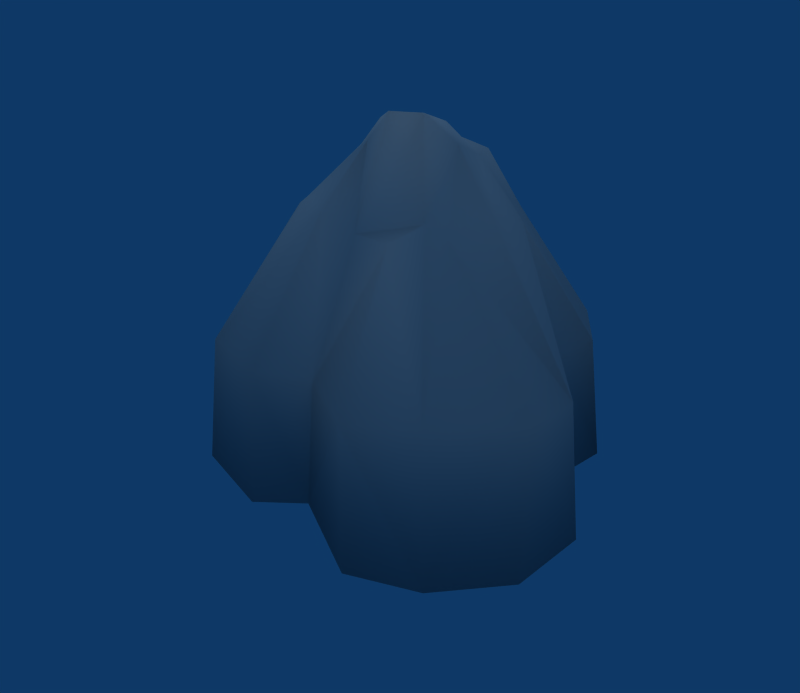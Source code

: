 # Source: Rock_DR_.blend  (saved by Blender 2.49.2; exported with 4.5.12 LTS)
import bpy
from mathutils import Matrix  # noqa: F401  (used for matrix-valued properties, if any)

bpy.ops.wm.read_factory_settings(use_empty=True)
scene = bpy.context.scene
scene.name = 'Scene'

# ---- collections
col_collection_1 = bpy.data.collections.new('Collection 1'); scene.collection.children.link(col_collection_1)

# ---- materials (node trees are filled in below, after node groups)
mat_model_om_om0056_o = bpy.data.materials.new('model\\om\\om0056\\o')
mat_model_om_om0056_o.alpha_threshold = 0.0
mat_model_om_om0056_o.diffuse_color = (0.64, 0.64, 0.64, 1.0)
mat_model_om_om0056_o.specular_color = (0.5, 0.5, 0.5)
mat_model_om_om0056_o.roughness = 0.5

# ---- material node trees

# ---- world
world_world = bpy.data.worlds.new('World'); scene.world = world_world
world_world.color = (0.05656, 0.2208, 0.4)
world_world.use_sun_shadow = False
world_world.sun_shadow_jitter_overblur = 0.0
world_world.cycles.sampling_method = 'MANUAL'
world_world.cycles.sample_map_resolution = 256

# ---- cameras
cam_camera = bpy.data.cameras.new('Camera')
cam_camera.passepartout_alpha = 0.2
cam_camera.clip_end = 100.0
cam_camera.lens = 35.0
cam_camera.ortho_scale = 7.314
cam_camera.show_passepartout = False
cam_camera.show_safe_areas = True
cam_camera.dof.focus_distance = 0.0
cam_camera.dof.aperture_fstop = 128.0

# ---- lights
light_lamp = bpy.data.lights.new('Lamp', 'SUN')
light_lamp.transmission_factor = 0.0
light_lamp.angle = 1.571
light_lamp.energy = 1.0
light_lamp.shadow_buffer_clip_start = 0.5
light_lamp.shadow_soft_size = 1.0
light_lamp.shadow_cascade_max_distance = 1000.0
light_lamp.cycles.use_multiple_importance_sampling = False

# ---- meshes
me_rdmobj01_model_om = bpy.data.meshes.new('rdmobj01_model\\om')
me_rdmobj01_model_om.from_pydata([(-1.409, 0.004001, 0.291), (-1.362, 0.598, 1.291), (-1.526, 0.593, 0.391), (-0.7, -0.009998, 2.291), (-0.7, 0.262, 2.091), (-1.2, 3.5e-05, 1.291), (-0.349, 0.946, 0.391), (-0.322, 0.878, 1.291), (-5e-06, 1.299, 0.291), (0.000983, 1.2, 1.291), (0.567, 1.2, 1.291), (-1.038, 1.002, 1.291), (-0.217, 0.502, 2.191), (-0.597, 0.498, 2.091), (-1.055, 1.182, 0.391), (0.335, 0.6, 2.191), (0.89, 0.797, 1.291), (0.946, 0.946, 0.291), (-0.29, 0.652, 0.09095), (-0.5938, 3.5e-05, -0.009011), (-0.35, -0.15, 0.09095), (-0.2, 3.5e-05, 0.09095), (0.122, -0.231, 0.09095), (-0.1746, 0.1502, 0.09095), (0.475, 0.475, 0.191), (0.003992, 0.828, 0.09095), (0.358, 0.711, 0.09095), (0.593, 1.299, 0.391), (-0.418, 0.4631, -0.009011), (-0.4, 0.1, -0.009011), (-1.1, 0.5, -0.009011), (0.4, 0.4, 2.291), (-0.01002, 0.6, 2.291), (-0.5, -0.09998, 2.591), (0.2, 0.4, 2.591), (-0.1, 0.2, 2.691), (-0.201, 0.387, 2.591), (-0.511, 0.146, 2.591), (0.003992, -0.702, 0.291), (-5e-06, -1.1, 0.391), (-0.4, -0.9, 0.09095), (-0.4, -1.3, 0.291), (-1.1, -1.2, 0.291), (-0.8, -0.8, 0.09095), (-1.1, -0.4, 0.09095), (-1.409, -0.585, 0.391), (-0.285, -0.63, 2.291), (-5e-06, -1.0, 1.291), (-1.2, -0.576, 1.291), (-1.0, -1.1, 1.291), (-0.8, -0.423, 2.191), (-0.6, -0.5, 2.291), (-0.403, -1.2, 1.291), (0.2, -0.2, 2.891), (0.4, -0.4, 2.291), (0.3, 3.6e-05, 2.691), (-5e-06, -0.3, 2.891), (-5e-06, -0.6, 2.191), (0.5, -1.2, 1.291), (0.593, -1.3, 0.291), (0.5, -0.3, 2.191), (0.3, -0.6, 2.191), (0.89, -0.899, 1.291), (1.064, -1.056, 0.291), (1.417, 0.004001, 0.291), (1.3, -0.01099, 1.291), (1.3, -0.415, 1.291), (1.417, -0.585, 0.291), (1.0, 0.45, 0.391), (0.89, 0.393, 1.291), (0.3, 0.2, 2.591), (0.6, 3.6e-05, 2.291), (0.6, 0.3, 2.191), (0.09996, 0.1, 2.791), (0.09996, 0.2, 2.691), (-0.166, 0.07701, 2.791), (-0.2, -0.3, 2.691), (-0.3, -0.09998, 2.791), (0.35, -0.8, 0.09095), (0.593, -0.585, 0.09095), (0.8, 3.5e-05, 0.09095), (0.7, 0.3, 0.241), (0.7, -0.3, -0.009011), (-0.02803, 0.49, 2.591), (-0.702, 0.828, -0.009011), (-1.0, 0.1, -0.009011)], [], [(0, 1, 2), (3, 4, 5), (1, 5, 4), (1, 0, 5), (6, 7, 8), (8, 9, 10), (11, 12, 7), (13, 11, 4), (11, 1, 4), (14, 1, 11), (1, 14, 2), (6, 14, 7), (11, 7, 14), (15, 16, 10), (17, 10, 16), (6, 8, 18), (6, 18, 14), (0, 19, 20), (21, 20, 19), (20, 21, 22), (23, 22, 21), (18, 24, 23), (8, 25, 18), (25, 8, 26), (27, 26, 8), (17, 26, 27), (26, 24, 25), (23, 28, 18), (21, 29, 23), (19, 29, 21), (29, 30, 28), (12, 31, 32), (3, 31, 12), (3, 12, 4), (3, 20, 22), (24, 31, 22), (3, 22, 31), (31, 15, 32), (33, 31, 34), (3, 31, 33), (31, 3, 4), (34, 35, 33), (12, 13, 36), (15, 12, 32), (33, 37, 3), (15, 31, 12), (4, 12, 31), (12, 4, 13), (38, 39, 40), (39, 41, 40), (42, 40, 41), (43, 40, 42), (40, 43, 22), (44, 20, 43), (44, 0, 20), (0, 44, 45), (45, 44, 42), (0, 5, 20), (3, 20, 5), (3, 33, 22), (46, 22, 33), (22, 46, 38), (47, 38, 46), (38, 47, 39), (42, 48, 45), (48, 42, 49), (49, 50, 48), (48, 50, 5), (3, 51, 33), (33, 51, 46), (46, 51, 49), (50, 49, 51), (46, 49, 52), (42, 52, 49), (41, 52, 42), (47, 52, 39), (52, 47, 46), (53, 54, 55), (56, 57, 53), (39, 58, 47), (58, 39, 59), (54, 60, 55), (61, 62, 54), (59, 63, 58), (64, 65, 66), (60, 66, 65), (63, 66, 62), (67, 66, 63), (64, 68, 69), (68, 17, 69), (70, 71, 72), (65, 72, 71), (69, 72, 65), (16, 72, 69), (31, 72, 16), (34, 70, 31), (73, 70, 74), (34, 74, 70), (35, 75, 74), (73, 74, 75), (46, 76, 33), (77, 33, 76), (33, 77, 75), (56, 75, 77), (55, 73, 53), (35, 24, 33), (22, 33, 24), (35, 34, 24), (31, 24, 34), (31, 16, 24), (17, 24, 16), (33, 38, 46), (38, 33, 22), (59, 39, 78), (38, 78, 39), (79, 78, 22), (78, 63, 59), (80, 22, 81), (24, 81, 22), (80, 64, 82), (67, 82, 64), (76, 57, 56), (47, 57, 46), (76, 46, 57), (46, 76, 51), (51, 76, 33), (5, 50, 3), (51, 3, 50), (5, 0, 48), (48, 0, 45), (39, 52, 41), (65, 64, 69), (69, 17, 16), (27, 10, 17), (10, 27, 8), (15, 10, 9), (16, 15, 31), (34, 31, 15), (72, 31, 70), (71, 70, 55), (73, 55, 70), (9, 7, 12), (8, 7, 9), (34, 35, 74), (9, 12, 32), (36, 32, 12), (83, 32, 36), (34, 32, 83), (15, 32, 34), (32, 15, 9), (11, 13, 12), (37, 13, 4), (4, 3, 37), (37, 36, 13), (75, 53, 73), (53, 75, 56), (84, 14, 18), (24, 26, 17), (18, 25, 24), (80, 81, 64), (64, 81, 68), (68, 81, 17), (24, 17, 81), (63, 82, 67), (79, 82, 63), (22, 82, 79), (82, 22, 80), (22, 78, 38), (63, 78, 79), (18, 28, 84), (30, 84, 28), (84, 30, 14), (14, 30, 2), (30, 0, 2), (85, 0, 30), (19, 0, 85), (22, 23, 24), (85, 30, 29), (23, 29, 28), (29, 19, 85), (38, 40, 22), (22, 43, 20), (43, 42, 44), (76, 56, 77), (54, 53, 57), (60, 54, 62), (55, 60, 71), (65, 71, 60), (54, 57, 61), (47, 61, 57), (58, 61, 47), (61, 58, 62), (62, 58, 63), (64, 66, 67), (66, 60, 62), (75, 35, 33), (34, 83, 35), (36, 35, 83), (37, 35, 36), (35, 37, 33)])
me_rdmobj01_model_om.polygons.foreach_set('use_smooth', [True] * 200)
_uv = me_rdmobj01_model_om.uv_layers.new(name='UVTex')
_uv.uv.foreach_set('vector', [0.6895, 0.9863, 0.6074, 0.8213, 0.6113, 0.9697, 0.582, 0.6426, 0.543, 0.6724, 0.6875, 0.8213, 0.6074, 0.8213, 0.6875, 0.8213, 0.543, 0.6724, 0.6074, 0.8213, 0.6895, 0.9863, 0.6875, 0.8213, 0.4282, 0.9697, 0.4229, 0.8213, 0.3352, 0.9863, 0.3352, 0.9863, 0.3357, 0.8213, 0.2314, 0.8213, 0.5186, 0.8213, 0.4021, 0.667, 0.4229, 0.8213, 0.4814, 0.6909, 0.5186, 0.8213, 0.543, 0.6724, 0.5186, 0.8213, 0.6074, 0.8213, 0.543, 0.6724, 0.522, 0.9697, 0.6074, 0.8213, 0.5186, 0.8213, 0.6074, 0.8213, 0.522, 0.9697, 0.6113, 0.9697, 0.4282, 0.9697, 0.522, 0.9697, 0.4229, 0.8213, 0.5186, 0.8213, 0.4229, 0.8213, 0.522, 0.9697, 0.2693, 0.667, 0.1589, 0.8213, 0.2314, 0.8213, 0.1487, 0.9863, 0.2314, 0.8213, 0.1589, 0.8213, 0.6729, 0.4048, 0.6011, 0.4155, 0.7017, 0.437, 0.6729, 0.4048, 0.7017, 0.437, 0.7061, 0.3013, 0.874, 0.3618, 0.8037, 0.4578, 0.8003, 0.4998, 0.77, 0.5044, 0.8003, 0.4998, 0.8037, 0.4578, 0.8003, 0.4998, 0.77, 0.5044, 0.769, 0.562, 0.7505, 0.4941, 0.769, 0.562, 0.77, 0.5044, 0.7017, 0.437, 0.6567, 0.5425, 0.7505, 0.4941, 0.6011, 0.4155, 0.6558, 0.4563, 0.7017, 0.437, 0.6558, 0.4563, 0.6011, 0.4155, 0.6392, 0.5078, 0.5508, 0.4851, 0.6392, 0.5078, 0.6011, 0.4155, 0.5615, 0.5571, 0.6392, 0.5078, 0.5508, 0.4851, 0.6392, 0.5078, 0.6567, 0.5425, 0.6558, 0.4563, 0.7505, 0.4941, 0.7344, 0.4382, 0.7017, 0.437, 0.77, 0.5044, 0.7754, 0.4719, 0.7505, 0.4941, 0.8037, 0.4578, 0.7754, 0.4719, 0.77, 0.5044, 0.7754, 0.4719, 0.7891, 0.3547, 0.7344, 0.4382, 0.09216, 0.1449, 0.01981, 0.02418, 0.09058, 0.09247, 0.0193, 0.2844, 0.01981, 0.02418, 0.09216, 0.1449, 0.0193, 0.2844, 0.09216, 0.1449, 0.08575, 0.2659, 0.2642, 0.5767, 0.3259, 0.9824, 0.4172, 0.9844, 0.5439, 0.9614, 0.5229, 0.5767, 0.4172, 0.9844, 0.2642, 0.5767, 0.4172, 0.9844, 0.5229, 0.5767, 0.01981, 0.02418, 0.07074, 0.02303, 0.09058, 0.09247, 0.6895, 0.1586, 0.5947, 0.004894, 0.6465, 0.02089, 0.6416, 0.1951, 0.5947, 0.004894, 0.6895, 0.1586, 0.5947, 0.004894, 0.6416, 0.1951, 0.5952, 0.1851, 0.6465, 0.02089, 0.6802, 0.07446, 0.6895, 0.1586, 0.4021, 0.667, 0.4814, 0.6909, 0.4019, 0.5703, 0.2693, 0.667, 0.4021, 0.667, 0.3379, 0.6426, 0.5356, 0.5703, 0.4807, 0.5703, 0.582, 0.6426, 0.5835, 0.03836, 0.5161, 0.03067, 0.5688, 0.1138, 0.5146, 0.1843, 0.5688, 0.1138, 0.5161, 0.03067, 0.5688, 0.1138, 0.5146, 0.1843, 0.583, 0.1669, 0.8345, 0.5894, 0.8813, 0.6235, 0.8921, 0.5586, 0.8813, 0.6235, 0.939, 0.5938, 0.8921, 0.5586, 0.9878, 0.5029, 0.8921, 0.5586, 0.939, 0.5938, 0.915, 0.5029, 0.8921, 0.5586, 0.9878, 0.5029, 0.8921, 0.5586, 0.915, 0.5029, 0.769, 0.562, 0.894, 0.4331, 0.8003, 0.4998, 0.915, 0.5029, 0.894, 0.4331, 0.874, 0.3618, 0.8003, 0.4998, 0.874, 0.3618, 0.894, 0.4331, 0.9429, 0.4133, 0.9429, 0.4133, 0.894, 0.4331, 0.9878, 0.5029, 0.667, 0.09662, 0.5771, 0.2722, 0.4231, 0.02946, 0.4263, 0.4397, 0.4231, 0.02946, 0.5771, 0.2722, 0.4263, 0.4397, 0.3511, 0.4875, 0.3074, 0.01553, 0.202, 0.4209, 0.3074, 0.01553, 0.3511, 0.4875, 0.3074, 0.01553, 0.202, 0.4209, 0.2175, 0.04959, 0.1062, 0.2275, 0.2175, 0.04959, 0.202, 0.4209, 0.2175, 0.04959, 0.1062, 0.2275, 0.1249, 0.06317, 0.1631, 0.004517, 0.09656, 0.1699, 0.09094, 0.02106, 0.09656, 0.1699, 0.1631, 0.004517, 0.1649, 0.1699, 0.1649, 0.1699, 0.1327, 0.3201, 0.09656, 0.1699, 0.09656, 0.1699, 0.1327, 0.3201, 0.01718, 0.1699, 0.08087, 0.3442, 0.2019, 0.3442, 0.145, 0.417, 0.145, 0.417, 0.2019, 0.3442, 0.2795, 0.3442, 0.2795, 0.3442, 0.2019, 0.3442, 0.1649, 0.1699, 0.1327, 0.3201, 0.1649, 0.1699, 0.2019, 0.3442, 0.2795, 0.3442, 0.1649, 0.1699, 0.2729, 0.1699, 0.1631, 0.004517, 0.2729, 0.1699, 0.1649, 0.1699, 0.2734, 0.004517, 0.2729, 0.1699, 0.1631, 0.004517, 0.3457, 0.1699, 0.2729, 0.1699, 0.3457, 0.02106, 0.2729, 0.1699, 0.3457, 0.1699, 0.2795, 0.3442, 0.3818, 0.4895, 0.4819, 0.3442, 0.5415, 0.4412, 0.3457, 0.4895, 0.3457, 0.3201, 0.3818, 0.4895, 0.3457, 0.02106, 0.4363, 0.1699, 0.3457, 0.1699, 0.4363, 0.1699, 0.3457, 0.02106, 0.4353, 0.02106, 0.4819, 0.3442, 0.5679, 0.3201, 0.5415, 0.4412, 0.3999, 0.3003, 0.5068, 0.1699, 0.4819, 0.3442, 0.4353, 0.02106, 0.5161, 0.004517, 0.4363, 0.1699, 0.686, 0.004517, 0.686, 0.1699, 0.5806, 0.1699, 0.5679, 0.3201, 0.5806, 0.1699, 0.686, 0.1699, 0.5161, 0.004517, 0.5806, 0.1699, 0.5068, 0.1699, 0.6021, 0.004517, 0.5806, 0.1699, 0.5161, 0.004517, 0.01209, 0.9863, 0.07703, 0.9941, 0.09766, 0.8213, 0.07703, 0.9941, 0.1487, 0.9863, 0.09766, 0.8213, 0.2097, 0.5703, 0.07312, 0.6426, 0.1362, 0.667, 0.01209, 0.8213, 0.1362, 0.667, 0.07312, 0.6426, 0.09766, 0.8213, 0.1362, 0.667, 0.01209, 0.8213, 0.1589, 0.8213, 0.1362, 0.667, 0.09766, 0.8213, 0.2106, 0.6436, 0.1362, 0.667, 0.1589, 0.8213, 0.2686, 0.5703, 0.2097, 0.5703, 0.2106, 0.6436, 0.2683, 0.5078, 0.2097, 0.5703, 0.2683, 0.5391, 0.2686, 0.5703, 0.2683, 0.5391, 0.2097, 0.5703, 0.3875, 0.5391, 0.415, 0.5078, 0.2683, 0.5391, 0.2683, 0.5078, 0.2683, 0.5391, 0.415, 0.5078, 0.2795, 0.3442, 0.2949, 0.4238, 0.145, 0.417, 0.2355, 0.4653, 0.145, 0.417, 0.2949, 0.4238, 0.145, 0.417, 0.2355, 0.4653, 0.1548, 0.4663, 0.02747, 0.5425, 0.1007, 0.584, 0.1006, 0.541, 0.02161, 0.6348, 0.06198, 0.6196, 0.008118, 0.582, 0.3594, 0.4836, 0.5156, 0.03735, 0.2213, 0.469, 0.2751, 0.01941, 0.2213, 0.469, 0.5156, 0.03735, 0.3594, 0.4836, 0.4561, 0.4634, 0.5156, 0.03735, 0.4849, 0.408, 0.5156, 0.03735, 0.4561, 0.4634, 0.4849, 0.408, 0.6616, 0.228, 0.5156, 0.03735, 0.71, 0.05206, 0.5156, 0.03735, 0.6616, 0.228, 0.2213, 0.469, 0.1317, 0.05289, 0.1097, 0.4097, 0.1317, 0.05289, 0.2213, 0.469, 0.2751, 0.01941, 0.8535, 0.7104, 0.8813, 0.6235, 0.8159, 0.6382, 0.8345, 0.5894, 0.8159, 0.6382, 0.8813, 0.6235, 0.77, 0.6484, 0.8159, 0.6382, 0.769, 0.562, 0.8159, 0.6382, 0.7847, 0.7451, 0.8535, 0.7104, 0.6836, 0.6216, 0.769, 0.562, 0.6577, 0.584, 0.6567, 0.5425, 0.6577, 0.584, 0.769, 0.562, 0.6836, 0.6216, 0.6304, 0.6943, 0.7271, 0.6362, 0.6992, 0.7456, 0.7271, 0.6362, 0.6304, 0.6943, 0.2949, 0.4238, 0.3457, 0.3201, 0.3457, 0.4895, 0.3457, 0.1699, 0.3457, 0.3201, 0.2795, 0.3442, 0.2949, 0.4238, 0.2795, 0.3442, 0.3457, 0.3201, 0.2795, 0.3442, 0.2949, 0.4238, 0.2019, 0.3442, 0.2019, 0.3442, 0.2949, 0.4238, 0.145, 0.417, 0.01718, 0.1699, 0.1327, 0.3201, 0.08087, 0.3442, 0.2019, 0.3442, 0.08087, 0.3442, 0.1327, 0.3201, 0.01718, 0.1699, 0.01718, 0.004517, 0.09656, 0.1699, 0.09656, 0.1699, 0.01718, 0.004517, 0.09094, 0.02106, 0.3457, 0.02106, 0.2729, 0.1699, 0.2734, 0.004517, 0.01209, 0.8213, 0.01209, 0.9863, 0.09766, 0.8213, 0.09766, 0.8213, 0.1487, 0.9863, 0.1589, 0.8213, 0.2263, 0.9697, 0.2314, 0.8213, 0.1487, 0.9863, 0.2314, 0.8213, 0.2263, 0.9697, 0.3352, 0.9863, 0.2693, 0.667, 0.2314, 0.8213, 0.3357, 0.8213, 0.1589, 0.8213, 0.2693, 0.667, 0.2106, 0.6436, 0.2686, 0.5703, 0.2106, 0.6436, 0.2693, 0.667, 0.1362, 0.667, 0.2106, 0.6436, 0.2097, 0.5703, 0.07312, 0.6426, 0.2097, 0.5703, 0.1543, 0.5459, 0.2683, 0.5078, 0.1543, 0.5459, 0.2097, 0.5703, 0.3357, 0.8213, 0.4229, 0.8213, 0.4021, 0.667, 0.3352, 0.9863, 0.4229, 0.8213, 0.3357, 0.8213, 0.2686, 0.5703, 0.3875, 0.5391, 0.2683, 0.5391, 0.3357, 0.8213, 0.4021, 0.667, 0.3379, 0.6426, 0.4019, 0.5703, 0.3379, 0.6426, 0.4021, 0.667, 0.3379, 0.5703, 0.3379, 0.6426, 0.4019, 0.5703, 0.2686, 0.5703, 0.3379, 0.6426, 0.3379, 0.5703, 0.2693, 0.667, 0.3379, 0.6426, 0.2686, 0.5703, 0.3379, 0.6426, 0.2693, 0.667, 0.3357, 0.8213, 0.5186, 0.8213, 0.4814, 0.6909, 0.4021, 0.667, 0.4807, 0.5703, 0.4814, 0.6909, 0.543, 0.6724, 0.543, 0.6724, 0.582, 0.6426, 0.4807, 0.5703, 0.4807, 0.5703, 0.4019, 0.5703, 0.4814, 0.6909, 0.1007, 0.584, 0.008118, 0.582, 0.06198, 0.6196, 0.008118, 0.582, 0.1007, 0.584, 0.02747, 0.5425, 0.7163, 0.373, 0.7061, 0.3013, 0.7017, 0.437, 0.6567, 0.5425, 0.6392, 0.5078, 0.5615, 0.5571, 0.7017, 0.437, 0.6558, 0.4563, 0.6567, 0.5425, 0.6836, 0.6216, 0.6577, 0.584, 0.6304, 0.6943, 0.6304, 0.6943, 0.6577, 0.584, 0.6147, 0.6064, 0.6147, 0.6064, 0.6577, 0.584, 0.5615, 0.5571, 0.6567, 0.5425, 0.5615, 0.5571, 0.6577, 0.584, 0.7847, 0.7451, 0.7271, 0.6362, 0.6992, 0.7456, 0.77, 0.6484, 0.7271, 0.6362, 0.7847, 0.7451, 0.769, 0.562, 0.7271, 0.6362, 0.77, 0.6484, 0.7271, 0.6362, 0.769, 0.562, 0.6836, 0.6216, 0.769, 0.562, 0.8159, 0.6382, 0.8345, 0.5894, 0.7847, 0.7451, 0.8159, 0.6382, 0.77, 0.6484, 0.7017, 0.437, 0.7344, 0.4382, 0.7163, 0.373, 0.7891, 0.3547, 0.7163, 0.373, 0.7344, 0.4382, 0.7163, 0.373, 0.7891, 0.3547, 0.7061, 0.3013, 0.7061, 0.3013, 0.7891, 0.3547, 0.8154, 0.2971, 0.7891, 0.3547, 0.874, 0.3618, 0.8154, 0.2971, 0.8271, 0.4014, 0.874, 0.3618, 0.7891, 0.3547, 0.8037, 0.4578, 0.874, 0.3618, 0.8271, 0.4014, 0.769, 0.562, 0.7505, 0.4941, 0.6567, 0.5425, 0.8271, 0.4014, 0.7891, 0.3547, 0.7754, 0.4719, 0.7505, 0.4941, 0.7754, 0.4719, 0.7344, 0.4382, 0.7754, 0.4719, 0.8037, 0.4578, 0.8271, 0.4014, 0.8345, 0.5894, 0.8921, 0.5586, 0.769, 0.562, 0.769, 0.562, 0.915, 0.5029, 0.8003, 0.4998, 0.915, 0.5029, 0.9878, 0.5029, 0.894, 0.4331, 0.2949, 0.4238, 0.3457, 0.4895, 0.2355, 0.4653, 0.4819, 0.3442, 0.3818, 0.4895, 0.3457, 0.3201, 0.5679, 0.3201, 0.4819, 0.3442, 0.5068, 0.1699, 0.5415, 0.4412, 0.5679, 0.3201, 0.647, 0.3442, 0.686, 0.1699, 0.647, 0.3442, 0.5679, 0.3201, 0.4819, 0.3442, 0.3457, 0.3201, 0.3999, 0.3003, 0.3457, 0.1699, 0.3999, 0.3003, 0.3457, 0.3201, 0.4363, 0.1699, 0.3999, 0.3003, 0.3457, 0.1699, 0.3999, 0.3003, 0.4363, 0.1699, 0.5068, 0.1699, 0.5068, 0.1699, 0.4363, 0.1699, 0.5161, 0.004517, 0.686, 0.004517, 0.5806, 0.1699, 0.6021, 0.004517, 0.5806, 0.1699, 0.5679, 0.3201, 0.5068, 0.1699, 0.415, 0.5078, 0.3875, 0.5391, 0.5356, 0.5703, 0.01147, 0.3223, 0.04813, 0.3452, 0.01102, 0.3887, 0.05261, 0.3816, 0.01102, 0.3887, 0.04813, 0.3452, 0.05301, 0.4534, 0.01102, 0.3887, 0.05261, 0.3816, 0.01102, 0.3887, 0.05301, 0.4534, 0.01836, 0.479])
me_rdmobj01_model_om.materials.append(mat_model_om_om0056_o)
me_rdmobj01_model_om.use_remesh_preserve_volume = False
me_rdmobj01_model_om.use_remesh_preserve_attributes = False
me_rdmobj01_model_om.use_mirror_vertex_groups = False
me_rdmobj01_model_om.update()

# ---- objects
ob_rdmobj01_model_om = bpy.data.objects.new('rdmobj01_model\\om', me_rdmobj01_model_om)
ob_lamp = bpy.data.objects.new('Lamp', light_lamp)
ob_camera = bpy.data.objects.new('Camera', cam_camera)

# ---- transforms, parenting, visibility, modifiers, constraints
ob_rdmobj01_model_om.location = (0.0, 0.0, 0.0)
ob_rdmobj01_model_om.lock_rotations_4d = False
ob_rdmobj01_model_om.empty_display_type = 'ARROWS'
ob_rdmobj01_model_om.lineart.crease_threshold = 0.0
ob_lamp.location = (0.0, 0.0, 3.271)
ob_lamp.scale = (0.4541, 0.4541, 0.4541)
ob_lamp.lock_rotations_4d = False
ob_lamp.empty_display_type = 'ARROWS'
ob_lamp.lineart.crease_threshold = 0.0
ob_camera.location = (3.56, -3.549, 3.705)
ob_camera.rotation_euler = (1.109, 0.01082, 0.8149)
ob_camera.lock_rotations_4d = False
ob_camera.empty_display_type = 'ARROWS'
ob_camera.color = (0.0, 0.0, 0.0, 0.0)
ob_camera.display_type = 'WIRE'
ob_camera.lineart.crease_threshold = 0.0

# ---- collection membership
col_collection_1.objects.link(ob_rdmobj01_model_om)
col_collection_1.objects.link(ob_lamp)
col_collection_1.objects.link(ob_camera)

# ---- scene / render settings (as saved in the file)
scene.camera = ob_camera
scene.frame_start = 1; scene.frame_end = 250; scene.frame_set(1)
scene.render.engine = 'BLENDER_EEVEE_NEXT'
scene.render.image_settings.file_format = 'JPEG'
scene.render.image_settings.color_mode = 'RGB'
scene.render.image_settings.compression = 90
scene.render.resolution_x = 750
scene.render.resolution_y = 650
scene.render.pixel_aspect_x = 100.0
scene.render.pixel_aspect_y = 100.0
scene.render.fps = 25
scene.render.dither_intensity = 0.0
scene.render.use_compositing = False
scene.render.use_sequencer = False
scene.render.bake_margin = 2
scene.render.bake_bias = 0.0
scene.render.use_stamp_time = False
scene.render.use_stamp_date = False
scene.render.use_stamp_frame = False
scene.render.use_stamp_camera = False
scene.render.use_stamp_scene = False
scene.render.use_stamp_filename = False
scene.render.use_stamp_render_time = False
scene.render.stamp_font_size = 0
scene.cycles.use_denoising = False
scene.cycles.samples = 10
scene.cycles.sampling_pattern = 'TABULATED_SOBOL'
scene.cycles.light_sampling_threshold = 0.0
scene.cycles.use_adaptive_sampling = False
scene.cycles.use_light_tree = False
scene.cycles.blur_glossy = 0.0
scene.cycles.volume_bounces = 1
scene.cycles.pixel_filter_type = 'GAUSSIAN'
scene.cycles.sample_clamp_indirect = 0.0
scene.view_settings.view_transform = 'Raw'
bpy.context.view_layer.update()
